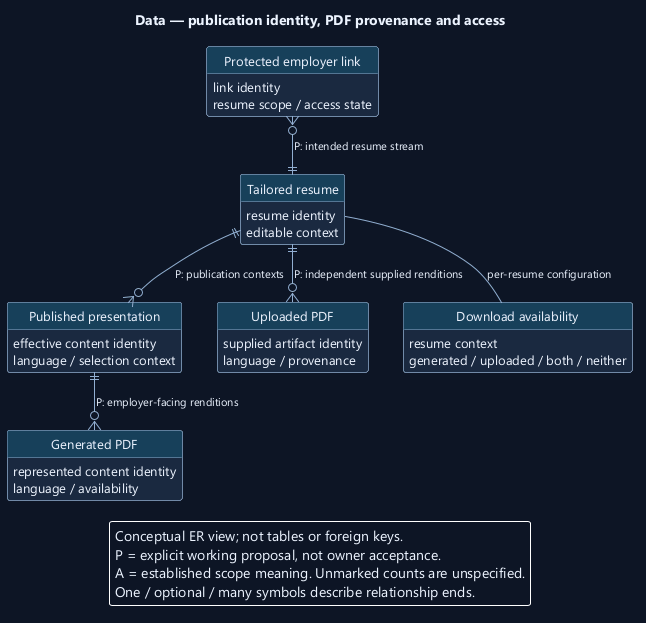

The diagram above was rendered by PlantUML. Its source (embedded in the PNG):
@startuml
' OWNER-MVP-2026-11-04 review: MVP core / cross-cutting. Core presentation/application/files or shared authority/recovery invariant remains applicable.
skinparam backgroundColor #0D1525
skinparam defaultFontColor #EDF4FF
skinparam defaultFontName Segoe UI
skinparam defaultFontSize 13
skinparam shadowing false
skinparam roundcorner 5
skinparam classAttributeIconSize 0
hide circle
skinparam classBackgroundColor #1A2940
skinparam classBorderColor #91AED1
skinparam classHeaderBackgroundColor #17405A
skinparam ArrowColor #91AED1
skinparam ArrowFontSize 11
skinparam noteBackgroundColor #4A302B
skinparam noteBorderColor #F1AD8A
skinparam nodesep 35
skinparam ranksep 42
hide empty members
top to bottom direction

title Data — publication identity, PDF provenance and access
entity "Tailored resume" as R {
  resume identity
  editable context
}
entity "Published presentation" as P {
  effective content identity
  language / selection context
}
entity "Generated PDF" as G {
  represented content identity
  language / availability
}
entity "Uploaded PDF" as U {
  supplied artifact identity
  language / provenance
}
entity "Download availability" as D {
  resume context
  generated / uploaded / both / neither
}
entity "Protected employer link" as L {
  link identity
  resume scope / access state
}
R ||--o{ P : P: publication contexts
P ||--o{ G : P: employer-facing renditions
R ||--o{ U : P: independent supplied renditions
R -- D : per-resume configuration
L }o--|| R : P: intended resume stream
legend bottom
Conceptual ER view; not tables or foreign keys.
P = explicit working proposal, not owner acceptance.
A = established scope meaning. Unmarked counts are unspecified.
One / optional / many symbols describe relationship ends.
endlegend
@enduml